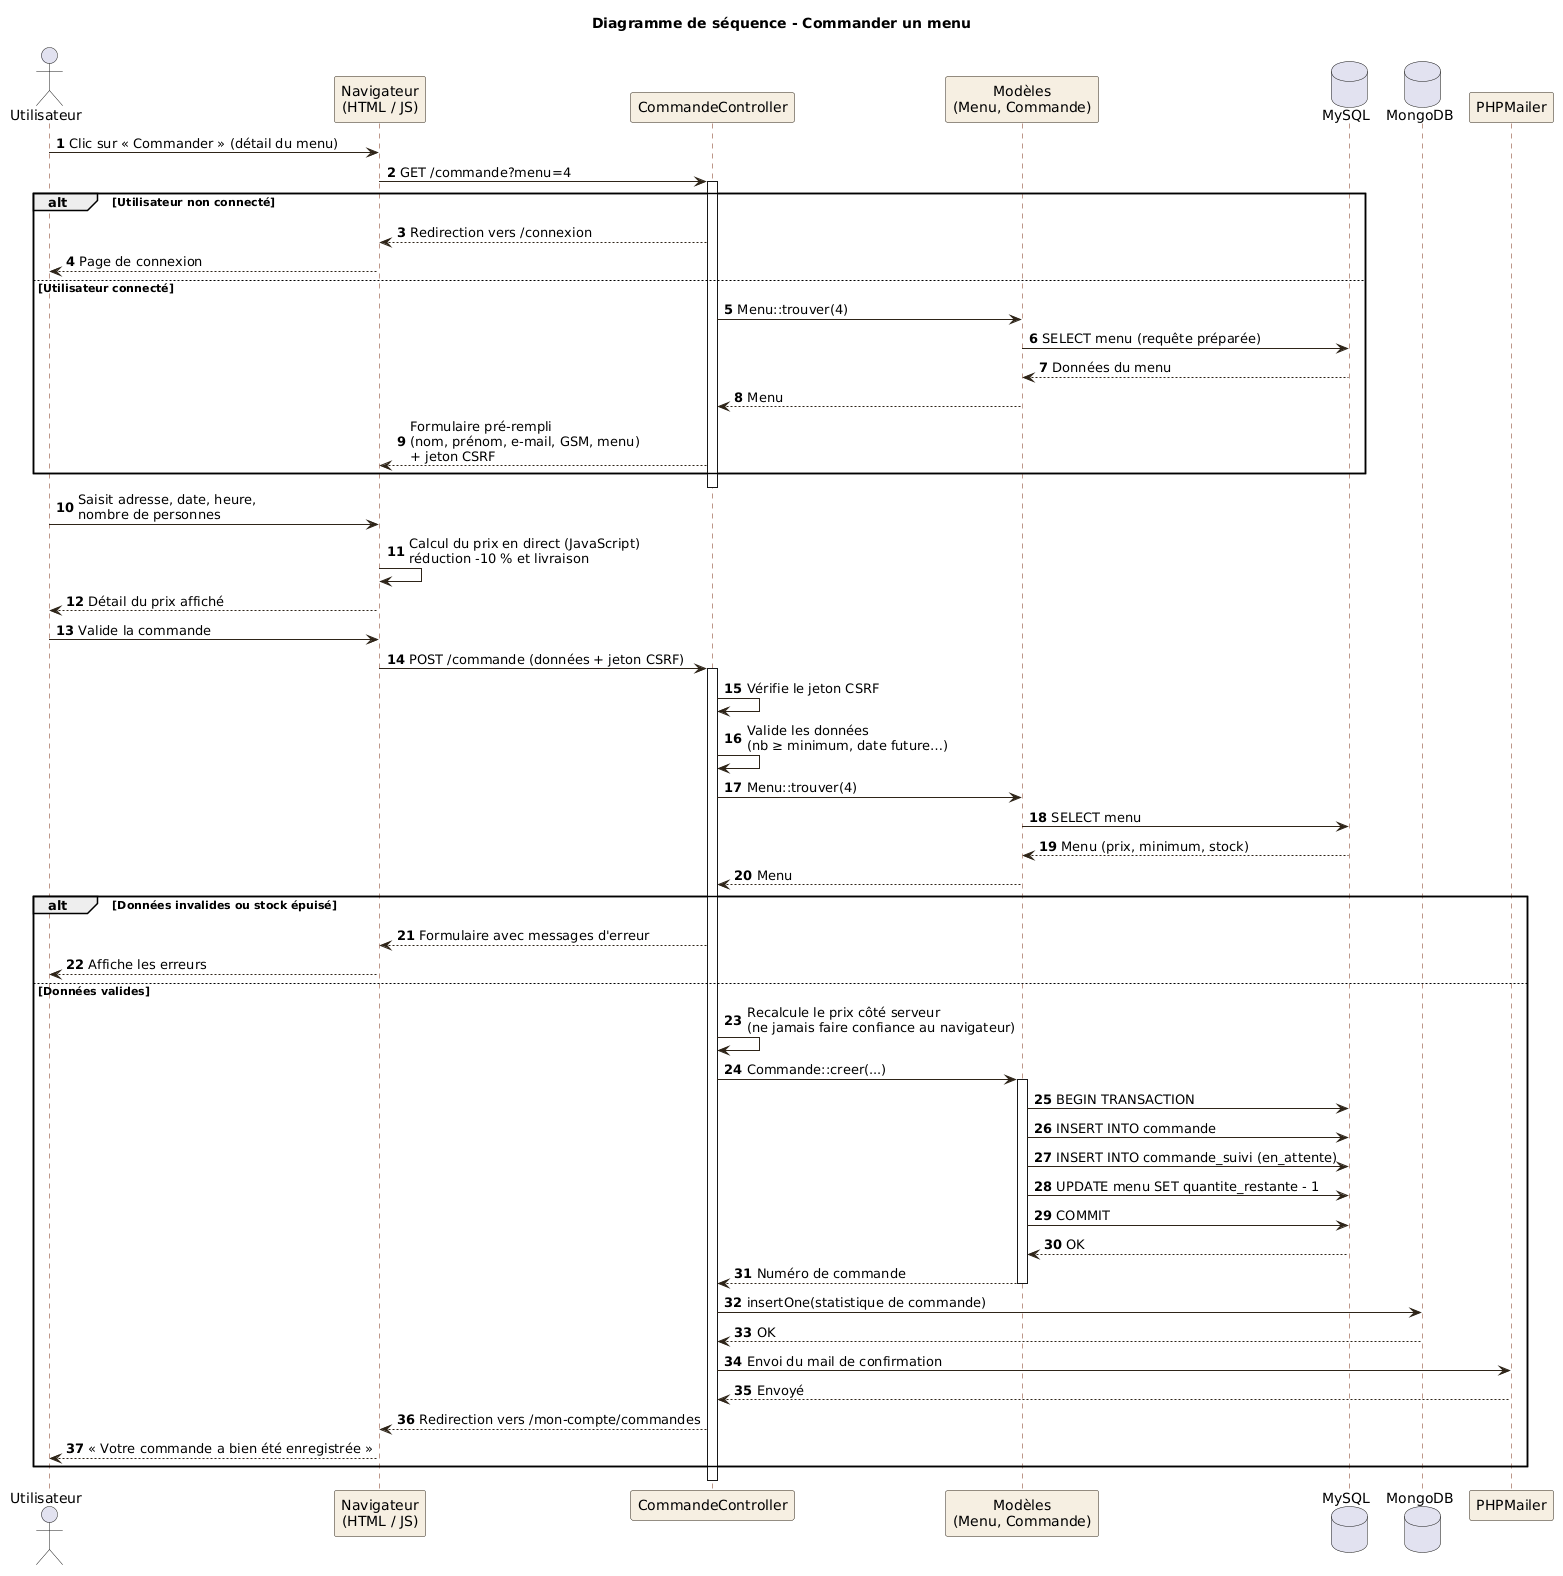

The diagram above was rendered by PlantUML. Its source (embedded in the PNG):
@startuml
title Diagramme de séquence - Commander un menu
autonumber
skinparam ArrowColor #2E2418
skinparam sequenceParticipantBorderColor #2E2418
skinparam sequenceParticipantBackgroundColor #F6EFE2
skinparam sequenceLifeLineBorderColor #7A2E12

actor "Utilisateur" as U
participant "Navigateur\n(HTML / JS)" as N
participant "CommandeController" as C
participant "Modèles\n(Menu, Commande)" as M
database "MySQL" as SQL
database "MongoDB" as MDB
participant "PHPMailer" as Mail

U -> N : Clic sur « Commander » (détail du menu)
N -> C : GET /commande?menu=4
activate C

alt Utilisateur non connecté
  C --> N : Redirection vers /connexion
  N --> U : Page de connexion
else Utilisateur connecté
  C -> M : Menu::trouver(4)
  M -> SQL : SELECT menu (requête préparée)
  SQL --> M : Données du menu
  M --> C : Menu
  C --> N : Formulaire pré-rempli\n(nom, prénom, e-mail, GSM, menu)\n+ jeton CSRF
end
deactivate C

U -> N : Saisit adresse, date, heure,\nnombre de personnes
N -> N : Calcul du prix en direct (JavaScript)\nréduction -10 % et livraison
N --> U : Détail du prix affiché

U -> N : Valide la commande
N -> C : POST /commande (données + jeton CSRF)
activate C
C -> C : Vérifie le jeton CSRF
C -> C : Valide les données\n(nb ≥ minimum, date future…)
C -> M : Menu::trouver(4)
M -> SQL : SELECT menu
SQL --> M : Menu (prix, minimum, stock)
M --> C : Menu

alt Données invalides ou stock épuisé
  C --> N : Formulaire avec messages d'erreur
  N --> U : Affiche les erreurs
else Données valides
  C -> C : Recalcule le prix côté serveur\n(ne jamais faire confiance au navigateur)
  C -> M : Commande::creer(...)
  activate M
  M -> SQL : BEGIN TRANSACTION
  M -> SQL : INSERT INTO commande
  M -> SQL : INSERT INTO commande_suivi (en_attente)
  M -> SQL : UPDATE menu SET quantite_restante - 1
  M -> SQL : COMMIT
  SQL --> M : OK
  M --> C : Numéro de commande
  deactivate M
  C -> MDB : insertOne(statistique de commande)
  MDB --> C : OK
  C -> Mail : Envoi du mail de confirmation
  Mail --> C : Envoyé
  C --> N : Redirection vers /mon-compte/commandes
  N --> U : « Votre commande a bien été enregistrée »
end
deactivate C
@enduml